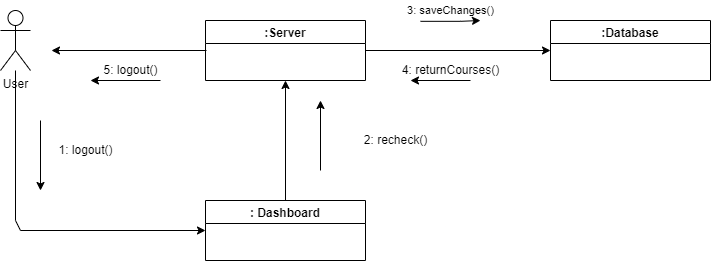

The diagram above was exported from draw.io. Its source (the exported page's mxGraphModel, read from the mxfile embedded in the PNG):
<mxGraphModel dx="868" dy="390" grid="1" gridSize="10" guides="1" tooltips="1" connect="1" arrows="1" fold="1" page="1" pageScale="1" pageWidth="827" pageHeight="1169" math="0" shadow="0">
  <root>
    <mxCell id="WIyWlLk6GJQsqaUBKTNV-0" />
    <mxCell id="WIyWlLk6GJQsqaUBKTNV-1" parent="WIyWlLk6GJQsqaUBKTNV-0" />
    <mxCell id="iBwWy9qzgMTDDv_Umj8q-19" value="User" style="shape=umlActor;verticalLabelPosition=bottom;verticalAlign=top;html=1;outlineConnect=0;" vertex="1" parent="WIyWlLk6GJQsqaUBKTNV-1">
      <mxGeometry x="490" y="230" width="30" height="60" as="geometry" />
    </mxCell>
    <mxCell id="G1rpc4JWKm-3GENUfNY0-10" style="edgeStyle=orthogonalEdgeStyle;rounded=0;orthogonalLoop=1;jettySize=auto;html=1;exitX=0.5;exitY=0;exitDx=0;exitDy=0;entryX=0.5;entryY=1;entryDx=0;entryDy=0;" edge="1" parent="WIyWlLk6GJQsqaUBKTNV-1" source="iBwWy9qzgMTDDv_Umj8q-21" target="iBwWy9qzgMTDDv_Umj8q-20">
      <mxGeometry relative="1" as="geometry" />
    </mxCell>
    <mxCell id="iBwWy9qzgMTDDv_Umj8q-20" value=":Server" style="swimlane;" vertex="1" parent="WIyWlLk6GJQsqaUBKTNV-1">
      <mxGeometry x="695" y="240" width="160" height="60" as="geometry" />
    </mxCell>
    <mxCell id="iBwWy9qzgMTDDv_Umj8q-21" value=": Dashboard" style="swimlane;" vertex="1" parent="WIyWlLk6GJQsqaUBKTNV-1">
      <mxGeometry x="695" y="420" width="160" height="60" as="geometry" />
    </mxCell>
    <mxCell id="iBwWy9qzgMTDDv_Umj8q-22" value=":Database" style="swimlane;" vertex="1" parent="WIyWlLk6GJQsqaUBKTNV-1">
      <mxGeometry x="1040" y="240" width="160" height="60" as="geometry" />
    </mxCell>
    <mxCell id="iBwWy9qzgMTDDv_Umj8q-24" value="" style="endArrow=classic;html=1;rounded=0;entryX=0;entryY=0.5;entryDx=0;entryDy=0;" edge="1" parent="WIyWlLk6GJQsqaUBKTNV-1">
      <mxGeometry width="50" height="50" relative="1" as="geometry">
        <mxPoint x="696" y="270" as="sourcePoint" />
        <mxPoint x="541" y="270" as="targetPoint" />
      </mxGeometry>
    </mxCell>
    <mxCell id="iBwWy9qzgMTDDv_Umj8q-28" value="" style="endArrow=classic;html=1;rounded=0;entryX=0;entryY=0.5;entryDx=0;entryDy=0;exitX=1;exitY=0.5;exitDx=0;exitDy=0;" edge="1" parent="WIyWlLk6GJQsqaUBKTNV-1" source="iBwWy9qzgMTDDv_Umj8q-20" target="iBwWy9qzgMTDDv_Umj8q-22">
      <mxGeometry width="50" height="50" relative="1" as="geometry">
        <mxPoint x="850" y="270" as="sourcePoint" />
        <mxPoint x="1010" y="269.5" as="targetPoint" />
      </mxGeometry>
    </mxCell>
    <mxCell id="G1rpc4JWKm-3GENUfNY0-0" value="" style="endArrow=classic;html=1;rounded=0;startArrow=none;" edge="1" parent="WIyWlLk6GJQsqaUBKTNV-1">
      <mxGeometry width="50" height="50" relative="1" as="geometry">
        <mxPoint x="970" y="240" as="sourcePoint" />
        <mxPoint x="970" y="240" as="targetPoint" />
      </mxGeometry>
    </mxCell>
    <mxCell id="G1rpc4JWKm-3GENUfNY0-5" value="" style="endArrow=none;html=1;rounded=0;" edge="1" parent="WIyWlLk6GJQsqaUBKTNV-1">
      <mxGeometry width="50" height="50" relative="1" as="geometry">
        <mxPoint x="900" y="240" as="sourcePoint" />
        <mxPoint x="900" y="240" as="targetPoint" />
      </mxGeometry>
    </mxCell>
    <mxCell id="G1rpc4JWKm-3GENUfNY0-6" value="" style="endArrow=classic;html=1;rounded=0;" edge="1" parent="WIyWlLk6GJQsqaUBKTNV-1">
      <mxGeometry width="50" height="50" relative="1" as="geometry">
        <mxPoint x="910" y="240.83" as="sourcePoint" />
        <mxPoint x="970" y="240.00000000000003" as="targetPoint" />
        <Array as="points">
          <mxPoint x="950" y="240.83" />
        </Array>
      </mxGeometry>
    </mxCell>
    <mxCell id="G1rpc4JWKm-3GENUfNY0-7" value="&lt;span style=&quot;font-size: 11px; background-color: rgb(255, 255, 255);&quot;&gt;3: saveChanges()&lt;br&gt;&lt;/span&gt;" style="text;html=1;align=center;verticalAlign=middle;resizable=0;points=[];autosize=1;strokeColor=none;fillColor=none;" vertex="1" parent="WIyWlLk6GJQsqaUBKTNV-1">
      <mxGeometry x="890" y="220" width="100" height="20" as="geometry" />
    </mxCell>
    <mxCell id="G1rpc4JWKm-3GENUfNY0-8" value="" style="endArrow=classic;html=1;rounded=0;" edge="1" parent="WIyWlLk6GJQsqaUBKTNV-1">
      <mxGeometry width="50" height="50" relative="1" as="geometry">
        <mxPoint x="960" y="300" as="sourcePoint" />
        <mxPoint x="900" y="300" as="targetPoint" />
      </mxGeometry>
    </mxCell>
    <mxCell id="G1rpc4JWKm-3GENUfNY0-9" value="4: returnCourses()" style="text;html=1;align=center;verticalAlign=middle;resizable=0;points=[];autosize=1;strokeColor=none;fillColor=none;" vertex="1" parent="WIyWlLk6GJQsqaUBKTNV-1">
      <mxGeometry x="885" y="280" width="110" height="20" as="geometry" />
    </mxCell>
    <mxCell id="G1rpc4JWKm-3GENUfNY0-11" value="" style="endArrow=classic;html=1;rounded=0;" edge="1" parent="WIyWlLk6GJQsqaUBKTNV-1">
      <mxGeometry width="50" height="50" relative="1" as="geometry">
        <mxPoint x="810" y="390" as="sourcePoint" />
        <mxPoint x="810" y="320" as="targetPoint" />
      </mxGeometry>
    </mxCell>
    <mxCell id="G1rpc4JWKm-3GENUfNY0-12" value="2: recheck()" style="text;html=1;align=center;verticalAlign=middle;resizable=0;points=[];autosize=1;strokeColor=none;fillColor=none;" vertex="1" parent="WIyWlLk6GJQsqaUBKTNV-1">
      <mxGeometry x="845" y="350" width="80" height="20" as="geometry" />
    </mxCell>
    <mxCell id="G1rpc4JWKm-3GENUfNY0-13" value="" style="endArrow=classic;html=1;rounded=0;" edge="1" parent="WIyWlLk6GJQsqaUBKTNV-1">
      <mxGeometry width="50" height="50" relative="1" as="geometry">
        <mxPoint x="650" y="300" as="sourcePoint" />
        <mxPoint x="580" y="300" as="targetPoint" />
      </mxGeometry>
    </mxCell>
    <mxCell id="G1rpc4JWKm-3GENUfNY0-14" value="5: logout()" style="text;html=1;align=center;verticalAlign=middle;resizable=0;points=[];autosize=1;strokeColor=none;fillColor=none;" vertex="1" parent="WIyWlLk6GJQsqaUBKTNV-1">
      <mxGeometry x="585" y="280" width="70" height="20" as="geometry" />
    </mxCell>
    <mxCell id="G1rpc4JWKm-3GENUfNY0-15" value="" style="endArrow=classic;html=1;rounded=0;entryX=0;entryY=0.5;entryDx=0;entryDy=0;" edge="1" parent="WIyWlLk6GJQsqaUBKTNV-1" source="iBwWy9qzgMTDDv_Umj8q-19" target="iBwWy9qzgMTDDv_Umj8q-21">
      <mxGeometry width="50" height="50" relative="1" as="geometry">
        <mxPoint x="530" y="380" as="sourcePoint" />
        <mxPoint x="580" y="330" as="targetPoint" />
        <Array as="points">
          <mxPoint x="505" y="440" />
          <mxPoint x="510" y="450" />
        </Array>
      </mxGeometry>
    </mxCell>
    <mxCell id="G1rpc4JWKm-3GENUfNY0-16" value="" style="endArrow=classic;html=1;rounded=0;" edge="1" parent="WIyWlLk6GJQsqaUBKTNV-1">
      <mxGeometry width="50" height="50" relative="1" as="geometry">
        <mxPoint x="530" y="340" as="sourcePoint" />
        <mxPoint x="530" y="410" as="targetPoint" />
      </mxGeometry>
    </mxCell>
    <mxCell id="G1rpc4JWKm-3GENUfNY0-17" value="1: logout()" style="text;html=1;align=center;verticalAlign=middle;resizable=0;points=[];autosize=1;strokeColor=none;fillColor=none;" vertex="1" parent="WIyWlLk6GJQsqaUBKTNV-1">
      <mxGeometry x="540" y="360" width="70" height="20" as="geometry" />
    </mxCell>
  </root>
</mxGraphModel>